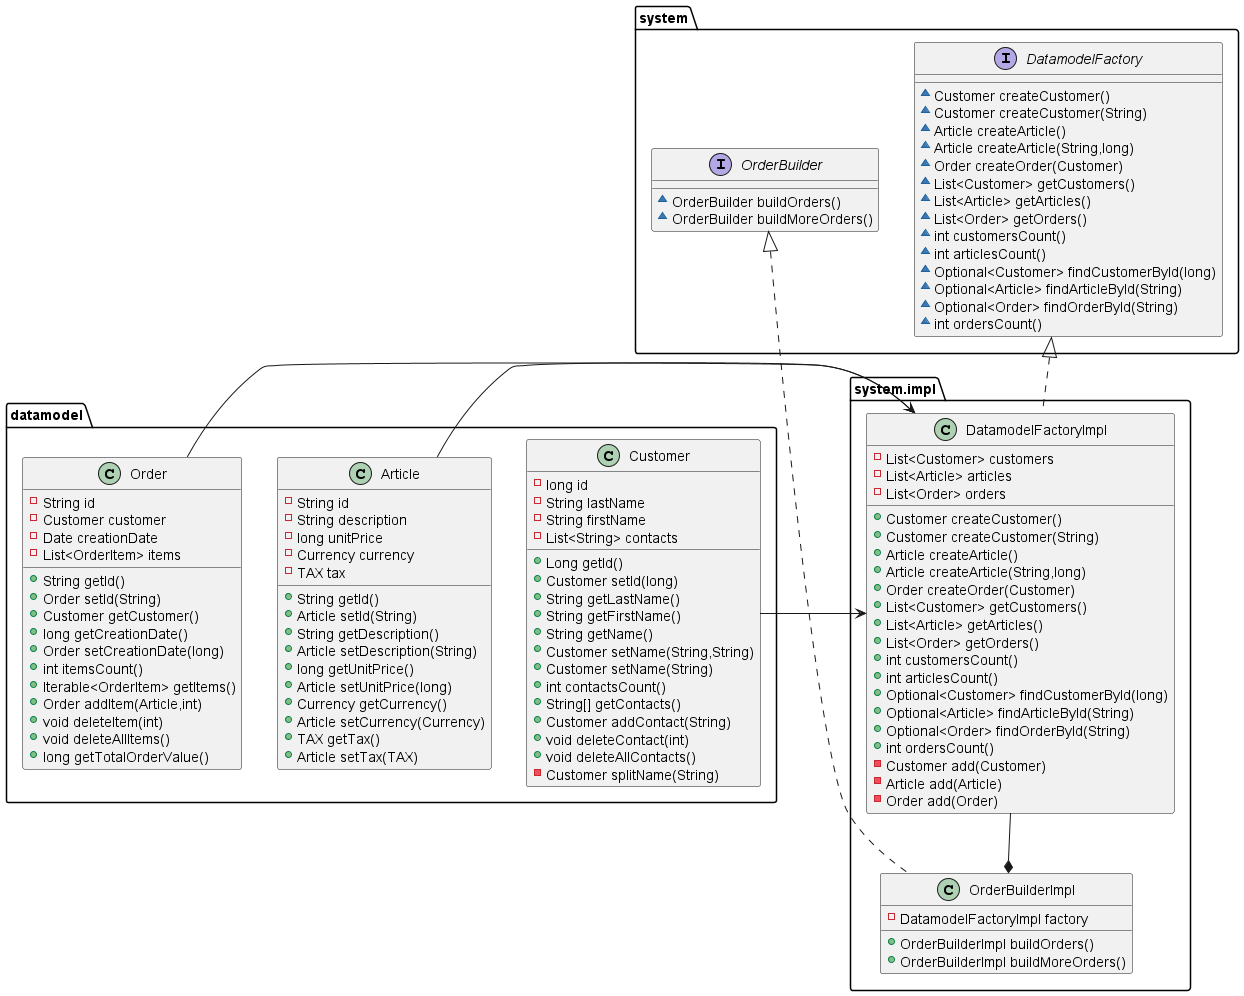

The diagram above was rendered by PlantUML. Its source (embedded in the PNG):
@startuml
class datamodel.Customer {
- long id
- String lastName
- String firstName
- List<String> contacts
+ Long getId()
+ Customer setId(long)
+ String getLastName()
+ String getFirstName()
+ String getName()
+ Customer setName(String,String)
+ Customer setName(String)
+ int contactsCount()
+ String[] getContacts()
+ Customer addContact(String)
+ void deleteContact(int)
+ void deleteAllContacts()
- Customer splitName(String)
}
class datamodel.Article {
- String id
- String description
- long unitPrice
- Currency currency
- TAX tax
+ String getId()
+ Article setId(String)
+ String getDescription()
+ Article setDescription(String)
+ long getUnitPrice()
+ Article setUnitPrice(long)
+ Currency getCurrency()
+ Article setCurrency(Currency)
+ TAX getTax()
+ Article setTax(TAX)
}
'enum datamodel.Currency {
'+  EUR
'+  USD
'+  GBP
'+  YEN
'+  BTC
'}
'enum datamodel.TAX {
'+  TAXFREE
'+  GER_VAT
'+  GER_VAT_REDUCED
'}
class datamodel.Order {
- String id
- Customer customer
- Date creationDate
- List<OrderItem> items
+ String getId()
+ Order setId(String)
+ Customer getCustomer()
+ long getCreationDate()
+ Order setCreationDate(long)
+ int itemsCount()
+ Iterable<OrderItem> getItems()
+ Order addItem(Article,int)
+ void deleteItem(int)
+ void deleteAllItems()
+ long getTotalOrderValue()
}
'class datamodel.OrderItem {
'- Article article
'- int unitsOrdered
'+ Article getArticle()
'+ int getUnitsOrdered()
'+ void setUnitsOrdered(int)
'}
class system.impl.OrderBuilderImpl {
- DatamodelFactoryImpl factory
+ OrderBuilderImpl buildOrders()
+ OrderBuilderImpl buildMoreOrders()
}

interface system.OrderBuilder {
~ OrderBuilder buildOrders()
~ OrderBuilder buildMoreOrders()
}

interface system.DatamodelFactory {
~ Customer createCustomer()
~ Customer createCustomer(String)
~ Article createArticle()
~ Article createArticle(String,long)
~ Order createOrder(Customer)
~ List<Customer> getCustomers()
~ List<Article> getArticles()
~ List<Order> getOrders()
~ int customersCount()
~ int articlesCount()
~ Optional<Customer> findCustomerById(long)
~ Optional<Article> findArticleById(String)
~ Optional<Order> findOrderById(String)
~ int ordersCount()
}
class system.impl.DatamodelFactoryImpl {
- List<Customer> customers
- List<Article> articles
- List<Order> orders
+ Customer createCustomer()
+ Customer createCustomer(String)
+ Article createArticle()
+ Article createArticle(String,long)
+ Order createOrder(Customer)
+ List<Customer> getCustomers()
+ List<Article> getArticles()
+ List<Order> getOrders()
+ int customersCount()
+ int articlesCount()
+ Optional<Customer> findCustomerById(long)
+ Optional<Article> findArticleById(String)
+ Optional<Order> findOrderById(String)
+ int ordersCount()
- Customer add(Customer)
- Article add(Article)
- Order add(Order)
}


system.OrderBuilder <|.. system.impl.OrderBuilderImpl
system.DatamodelFactory <|.. system.impl.DatamodelFactoryImpl
system.impl.DatamodelFactoryImpl --* system.impl.OrderBuilderImpl
datamodel.Customer -> system.impl.DatamodelFactoryImpl
datamodel.Article -> system.impl.DatamodelFactoryImpl
datamodel.Order -> system.impl.DatamodelFactoryImpl
@enduml